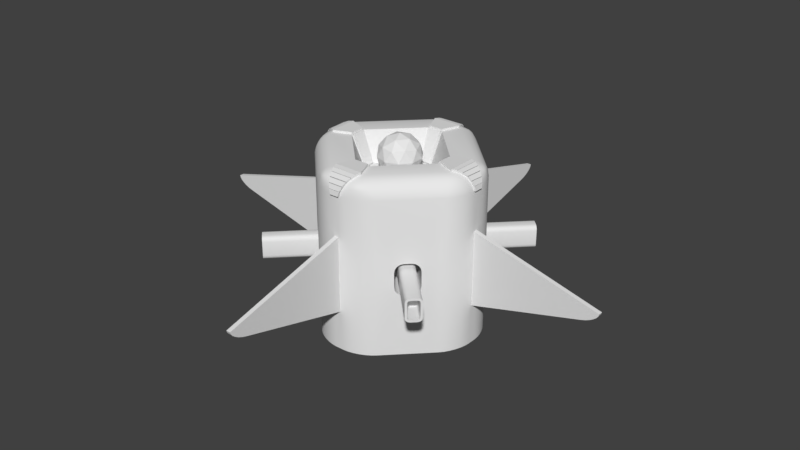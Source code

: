 # Source: LaserDroid.blend  (saved by Blender 2.78.0; exported with 4.5.12 LTS)
import bpy
from mathutils import Matrix  # noqa: F401  (used for matrix-valued properties, if any)

bpy.ops.wm.read_factory_settings(use_empty=True)
scene = bpy.context.scene
scene.name = 'Scene'

# ---- collections
col_collection_1 = bpy.data.collections.new('Collection 1'); scene.collection.children.link(col_collection_1)

# ---- materials (node trees are filled in below, after node groups)
mat_material = bpy.data.materials.new('Material')
mat_material.alpha_threshold = 0.0
mat_material.use_transparent_shadow = False
mat_material.roughness = 0.5
mat_material.line_color = (0.0, 0.0, 0.0, 1.0)

# ---- material node trees

# ---- world
world_world = bpy.data.worlds.new('World'); scene.world = world_world
world_world.color = (0.05088, 0.05088, 0.05088)
world_world.use_sun_shadow = False
world_world.sun_shadow_jitter_overblur = 0.0
world_world.cycles.sampling_method = 'MANUAL'

# ---- meshes
me_icosphere = bpy.data.meshes.new('Icosphere')
me_icosphere.from_pydata([(0.0, 0.0, -1.0), (0.7236, -0.5257, -0.4472), (-0.2764, -0.8506, -0.4472), (-0.8944, 0.0, -0.4472), (-0.2764, 0.8506, -0.4472), (0.7236, 0.5257, -0.4472), (0.2764, -0.8506, 0.4472), (-0.7236, -0.5257, 0.4472), (-0.7236, 0.5257, 0.4472), (0.2764, 0.8506, 0.4472), (0.8944, 0.0, 0.4472), (0.0, 0.0, 1.0), (-0.1625, -0.5, -0.8507), (0.4253, -0.309, -0.8507), (0.2629, -0.809, -0.5257), (0.8506, 0.0, -0.5257), (0.4253, 0.309, -0.8507), (-0.5257, 0.0, -0.8507), (-0.6882, -0.5, -0.5257), (-0.1625, 0.5, -0.8507), (-0.6882, 0.5, -0.5257), (0.2629, 0.809, -0.5257), (0.9511, -0.309, 0.0), (0.9511, 0.309, 0.0), (0.0, -1.0, 0.0), (0.5878, -0.809, 0.0), (-0.9511, -0.309, 0.0), (-0.5878, -0.809, 0.0), (-0.5878, 0.809, 0.0), (-0.9511, 0.309, 0.0), (0.5878, 0.809, 0.0), (0.0, 1.0, 0.0), (0.6882, -0.5, 0.5257), (-0.2629, -0.809, 0.5257), (-0.8506, 0.0, 0.5257), (-0.2629, 0.809, 0.5257), (0.6882, 0.5, 0.5257), (0.1625, -0.5, 0.8507), (0.5257, 0.0, 0.8507), (-0.4253, -0.309, 0.8507), (-0.4253, 0.309, 0.8507), (0.1625, 0.5, 0.8507)], [], [(0, 13, 12), (1, 13, 15), (0, 12, 17), (0, 17, 19), (0, 19, 16), (1, 15, 22), (2, 14, 24), (3, 18, 26), (4, 20, 28), (5, 21, 30), (1, 22, 25), (2, 24, 27), (3, 26, 29), (4, 28, 31), (5, 30, 23), (6, 32, 37), (7, 33, 39), (8, 34, 40), (9, 35, 41), (10, 36, 38), (38, 41, 11), (38, 36, 41), (36, 9, 41), (41, 40, 11), (41, 35, 40), (35, 8, 40), (40, 39, 11), (40, 34, 39), (34, 7, 39), (39, 37, 11), (39, 33, 37), (33, 6, 37), (37, 38, 11), (37, 32, 38), (32, 10, 38), (23, 36, 10), (23, 30, 36), (30, 9, 36), (31, 35, 9), (31, 28, 35), (28, 8, 35), (29, 34, 8), (29, 26, 34), (26, 7, 34), (27, 33, 7), (27, 24, 33), (24, 6, 33), (25, 32, 6), (25, 22, 32), (22, 10, 32), (30, 31, 9), (30, 21, 31), (21, 4, 31), (28, 29, 8), (28, 20, 29), (20, 3, 29), (26, 27, 7), (26, 18, 27), (18, 2, 27), (24, 25, 6), (24, 14, 25), (14, 1, 25), (22, 23, 10), (22, 15, 23), (15, 5, 23), (16, 21, 5), (16, 19, 21), (19, 4, 21), (19, 20, 4), (19, 17, 20), (17, 3, 20), (17, 18, 3), (17, 12, 18), (12, 2, 18), (15, 16, 5), (15, 13, 16), (13, 0, 16), (12, 14, 2), (12, 13, 14), (13, 1, 14)])
me_icosphere.use_remesh_preserve_volume = False
me_icosphere.use_remesh_preserve_attributes = False
me_icosphere.use_mirror_vertex_groups = False
me_icosphere.update()
me_cube = bpy.data.meshes.new('Cube')
me_cube.from_pydata([(0.025, 1.0, -0.5375), (0.1066, 0.9952, -1.0), (0.1689, 0.9811, -1.0), (0.2328, 0.9586, -1.0), (0.2939, 0.9293, -1.0), (0.348, 0.8952, -1.0), (1.0, 0.025, -0.5375), (0.8952, 0.348, -1.0), (0.9293, 0.2939, -1.0), (0.9586, 0.2328, -1.0), (0.9811, 0.1689, -1.0), (0.9952, 0.1066, -1.0), (1.0, -0.025, -0.5375), (0.9952, -0.1066, -1.0), (0.9811, -0.1689, -1.0), (0.9586, -0.2328, -1.0), (0.9293, -0.2939, -1.0), (0.8952, -0.348, -1.0), (0.025, -1.0, -0.5375), (0.348, -0.8952, -1.0), (0.2939, -0.9293, -1.0), (0.2328, -0.9586, -1.0), (0.1689, -0.9811, -1.0), (0.1066, -0.9952, -1.0), (-0.025, -1.0, -0.5375), (-0.1066, -0.9952, -1.0), (-0.1689, -0.9811, -1.0), (-0.2328, -0.9586, -1.0), (-0.2939, -0.9293, -1.0), (-0.348, -0.8952, -1.0), (-1.0, -0.025, -0.5375), (-0.8952, -0.348, -1.0), (-0.9293, -0.2939, -1.0), (-0.9586, -0.2328, -1.0), (-0.9811, -0.1689, -1.0), (-0.9952, -0.1066, -1.0), (-1.0, 0.025, -0.5375), (-0.9952, 0.1066, -1.0), (-0.9811, 0.1689, -1.0), (-0.9586, 0.2328, -1.0), (-0.9293, 0.2939, -1.0), (-0.8952, 0.348, -1.0), (-0.025, 1.0, -0.5375), (-0.348, 0.8952, -1.0), (-0.2939, 0.9293, -1.0), (-0.2328, 0.9586, -1.0), (-0.1689, 0.9811, -1.0), (-0.1066, 0.9952, -1.0), (0.6, 0.08431, 1.0), (1.0, 0.025, 0.3375), (0.8515, 0.1499, 0.9924), (0.8996, 0.1299, 0.9725), (0.9414, 0.1086, 0.9414), (0.8242, 0.2158, 0.9924), (0.8683, 0.1954, 0.9793), (0.9099, 0.1749, 0.964), (0.9444, 0.1551, 0.9391), (0.8441, 0.2639, 0.9725), (0.8828, 0.2392, 0.9631), (0.9174, 0.2158, 0.9519), (0.9443, 0.1963, 0.9327), (0.9404, 0.2253, 0.9228), (0.9947, 0.1065, 0.8), (0.9806, 0.1688, 0.8), (0.9586, 0.2328, 0.8), (0.9924, 0.06731, 0.8515), (0.9824, 0.1228, 0.852), (0.9722, 0.1779, 0.8528), (0.9556, 0.2315, 0.8529), (0.9725, 0.08722, 0.8996), (0.9669, 0.1383, 0.8997), (0.9609, 0.186, 0.8984), (0.9494, 0.229, 0.8965), (0.8654, 0.3738, 0.8515), (0.8654, 0.3456, 0.8996), (0.8586, 0.3086, 0.9414), (0.8948, 0.3477, 0.8), (0.8979, 0.3276, 0.8524), (0.8982, 0.3064, 0.9001), (0.8935, 0.2781, 0.939), (0.9289, 0.2937, 0.8), (0.9291, 0.2807, 0.8528), (0.9271, 0.2676, 0.8985), (0.9225, 0.2487, 0.9327), (0.025, 1.0, 0.3375), (0.08431, 0.6, 1.0), (0.06731, 0.9924, 0.8515), (0.08722, 0.9725, 0.8996), (0.1086, 0.9414, 0.9414), (0.1065, 0.9947, 0.8), (0.1229, 0.9827, 0.8524), (0.1382, 0.9679, 0.9001), (0.1548, 0.9446, 0.939), (0.1688, 0.9806, 0.8), (0.1781, 0.9716, 0.8528), (0.186, 0.9609, 0.8985), (0.1961, 0.9443, 0.9327), (0.2253, 0.9404, 0.9228), (0.2158, 0.8242, 0.9924), (0.2639, 0.8441, 0.9725), (0.3086, 0.8586, 0.9414), (0.1499, 0.8515, 0.9924), (0.1954, 0.8683, 0.9793), (0.2394, 0.8832, 0.964), (0.2778, 0.8936, 0.9391), (0.1299, 0.8996, 0.9725), (0.1747, 0.9095, 0.9631), (0.2158, 0.9174, 0.9519), (0.2486, 0.9226, 0.9327), (0.3477, 0.8948, 0.8), (0.2937, 0.9289, 0.8), (0.2328, 0.9586, 0.8), (0.3738, 0.8654, 0.8515), (0.3275, 0.8976, 0.852), (0.2813, 0.9293, 0.8528), (0.2317, 0.9555, 0.8529), (0.3456, 0.8654, 0.8996), (0.3056, 0.8976, 0.8997), (0.2676, 0.9271, 0.8984), (0.229, 0.9494, 0.8965), (0.08431, -0.6, 1.0), (0.025, -1.0, 0.3375), (0.1499, -0.8515, 0.9924), (0.1299, -0.8996, 0.9725), (0.1086, -0.9414, 0.9414), (0.2158, -0.8242, 0.9924), (0.1954, -0.8683, 0.9793), (0.1749, -0.9099, 0.964), (0.1551, -0.9444, 0.9391), (0.2639, -0.8441, 0.9725), (0.2392, -0.8828, 0.9631), (0.2158, -0.9174, 0.9519), (0.1963, -0.9443, 0.9327), (0.2253, -0.9404, 0.9228), (0.1065, -0.9947, 0.8), (0.1688, -0.9806, 0.8), (0.2328, -0.9586, 0.8), (0.06731, -0.9924, 0.8515), (0.1228, -0.9824, 0.852), (0.1779, -0.9722, 0.8528), (0.2315, -0.9556, 0.8529), (0.08722, -0.9725, 0.8996), (0.1383, -0.9669, 0.8997), (0.186, -0.9609, 0.8984), (0.229, -0.9494, 0.8965), (0.3738, -0.8654, 0.8515), (0.3456, -0.8654, 0.8996), (0.3086, -0.8586, 0.9414), (0.3477, -0.8948, 0.8), (0.3276, -0.8979, 0.8524), (0.3064, -0.8982, 0.9001), (0.2781, -0.8935, 0.939), (0.2937, -0.9289, 0.8), (0.2807, -0.9291, 0.8528), (0.2676, -0.9271, 0.8985), (0.2487, -0.9225, 0.9327), (1.0, -0.025, 0.3375), (0.6, -0.08431, 1.0), (0.9866, -0.05126, 0.8517), (0.9625, -0.06126, 0.9), (0.9293, -0.07929, 0.9414), (1.002, -0.1093, 0.8), (0.9872, -0.113, 0.8538), (0.963, -0.1223, 0.9003), (0.9335, -0.1372, 0.9366), (0.9918, -0.1734, 0.8), (0.9769, -0.1761, 0.8528), (0.9554, -0.179, 0.8953), (0.9317, -0.1869, 0.9259), (0.9278, -0.2201, 0.9155), (0.8086, -0.2225, 0.9932), (0.8186, -0.2749, 0.9732), (0.8293, -0.3207, 0.9414), (0.8452, -0.1341, 0.9932), (0.8556, -0.1906, 0.9851), (0.8647, -0.2418, 0.9649), (0.8732, -0.2826, 0.9367), (0.8893, -0.1041, 0.9732), (0.8986, -0.1604, 0.9647), (0.9029, -0.2098, 0.9478), (0.907, -0.2463, 0.9259), (0.9017, -0.3507, 0.8), (0.94, -0.2983, 0.8), (0.9707, -0.2379, 0.8), (0.85, -0.3811, 0.8517), (0.8945, -0.3376, 0.8534), (0.9314, -0.2861, 0.8525), (0.9584, -0.2329, 0.8514), (0.84, -0.3569, 0.9), (0.8838, -0.3138, 0.9004), (0.9183, -0.2686, 0.8953), (0.9419, -0.2259, 0.8911), (-0.6, -0.08431, 1.0), (-1.0, -0.025, 0.3375), (-0.8452, -0.1341, 0.9932), (-0.8893, -0.1041, 0.9732), (-0.9293, -0.07929, 0.9414), (-0.8086, -0.2225, 0.9932), (-0.8559, -0.1899, 0.9851), (-0.8985, -0.1601, 0.9649), (-0.9334, -0.1372, 0.9367), (-0.8186, -0.2749, 0.9732), (-0.8649, -0.2416, 0.9647), (-0.903, -0.2098, 0.9478), (-0.9317, -0.1869, 0.9259), (-0.9278, -0.2201, 0.9155), (-1.002, -0.1093, 0.8), (-0.9918, -0.1734, 0.8), (-0.9707, -0.2379, 0.8), (-0.9866, -0.05126, 0.8517), (-0.9873, -0.1135, 0.8534), (-0.977, -0.1759, 0.8525), (-0.9585, -0.2327, 0.8514), (-0.9625, -0.06126, 0.9), (-0.9629, -0.1227, 0.9004), (-0.9554, -0.1791, 0.8953), (-0.9419, -0.2259, 0.8911), (-0.85, -0.3811, 0.8517), (-0.84, -0.3569, 0.9), (-0.8293, -0.3207, 0.9414), (-0.9017, -0.3507, 0.8), (-0.8941, -0.3378, 0.8538), (-0.8836, -0.3141, 0.9003), (-0.8732, -0.2828, 0.9366), (-0.94, -0.2983, 0.8), (-0.9314, -0.2859, 0.8528), (-0.9183, -0.2687, 0.8953), (-0.907, -0.2463, 0.9259), (-0.025, -1.0, 0.3375), (-0.08431, -0.6, 1.0), (-0.06731, -0.9924, 0.8515), (-0.08722, -0.9725, 0.8996), (-0.1086, -0.9414, 0.9414), (-0.1065, -0.9947, 0.8), (-0.1229, -0.9827, 0.8524), (-0.1382, -0.9679, 0.9001), (-0.1548, -0.9446, 0.939), (-0.1688, -0.9806, 0.8), (-0.1781, -0.9716, 0.8528), (-0.186, -0.9609, 0.8985), (-0.1961, -0.9443, 0.9327), (-0.2253, -0.9404, 0.9228), (-0.2158, -0.8242, 0.9924), (-0.2639, -0.8441, 0.9725), (-0.3086, -0.8586, 0.9414), (-0.1499, -0.8515, 0.9924), (-0.1954, -0.8683, 0.9793), (-0.2394, -0.8832, 0.964), (-0.2778, -0.8936, 0.9391), (-0.1299, -0.8996, 0.9725), (-0.1747, -0.9095, 0.9631), (-0.2158, -0.9174, 0.9519), (-0.2486, -0.9226, 0.9327), (-0.3477, -0.8948, 0.8), (-0.2937, -0.9289, 0.8), (-0.2328, -0.9586, 0.8), (-0.3738, -0.8654, 0.8515), (-0.3275, -0.8976, 0.852), (-0.2813, -0.9293, 0.8528), (-0.2317, -0.9555, 0.8529), (-0.3456, -0.8654, 0.8996), (-0.3056, -0.8976, 0.8997), (-0.2676, -0.9271, 0.8984), (-0.229, -0.9494, 0.8965), (-0.08431, 0.6, 1.0), (-0.025, 1.0, 0.3375), (-0.1499, 0.8515, 0.9924), (-0.1299, 0.8996, 0.9725), (-0.1086, 0.9414, 0.9414), (-0.2158, 0.8242, 0.9924), (-0.1954, 0.8683, 0.9793), (-0.1749, 0.9099, 0.964), (-0.1551, 0.9444, 0.9391), (-0.2639, 0.8441, 0.9725), (-0.2392, 0.8828, 0.9631), (-0.2158, 0.9174, 0.9519), (-0.1963, 0.9443, 0.9327), (-0.2253, 0.9404, 0.9228), (-0.1065, 0.9947, 0.8), (-0.1688, 0.9806, 0.8), (-0.2328, 0.9586, 0.8), (-0.06731, 0.9924, 0.8515), (-0.1228, 0.9824, 0.852), (-0.1779, 0.9722, 0.8528), (-0.2315, 0.9556, 0.8529), (-0.08722, 0.9725, 0.8996), (-0.1383, 0.9669, 0.8997), (-0.186, 0.9609, 0.8984), (-0.229, 0.9494, 0.8965), (-0.3738, 0.8654, 0.8515), (-0.3456, 0.8654, 0.8996), (-0.3086, 0.8586, 0.9414), (-0.3477, 0.8948, 0.8), (-0.3276, 0.8979, 0.8524), (-0.3064, 0.8982, 0.9001), (-0.2781, 0.8935, 0.939), (-0.2937, 0.9289, 0.8), (-0.2807, 0.9291, 0.8528), (-0.2676, 0.9271, 0.8985), (-0.2487, 0.9225, 0.9327), (-1.0, 0.025, 0.3375), (-0.6, 0.08431, 1.0), (-0.9924, 0.06731, 0.8515), (-0.9725, 0.08722, 0.8996), (-0.9414, 0.1086, 0.9414), (-0.9947, 0.1065, 0.8), (-0.9827, 0.1229, 0.8524), (-0.9679, 0.1382, 0.9001), (-0.9446, 0.1548, 0.939), (-0.9806, 0.1688, 0.8), (-0.9716, 0.1781, 0.8528), (-0.9609, 0.186, 0.8985), (-0.9443, 0.1961, 0.9327), (-0.9404, 0.2253, 0.9228), (-0.8242, 0.2158, 0.9924), (-0.8441, 0.2639, 0.9725), (-0.8586, 0.3086, 0.9414), (-0.8515, 0.1499, 0.9924), (-0.8683, 0.1954, 0.9793), (-0.8832, 0.2394, 0.964), (-0.8936, 0.2778, 0.9391), (-0.8996, 0.1299, 0.9725), (-0.9095, 0.1747, 0.9631), (-0.9174, 0.2158, 0.9519), (-0.9226, 0.2486, 0.9327), (-0.8948, 0.3477, 0.8), (-0.9289, 0.2937, 0.8), (-0.9586, 0.2328, 0.8), (-0.8654, 0.3738, 0.8515), (-0.8976, 0.3275, 0.852), (-0.9293, 0.2813, 0.8528), (-0.9555, 0.2317, 0.8529), (-0.8654, 0.3456, 0.8996), (-0.8976, 0.3056, 0.8997), (-0.9271, 0.2676, 0.8984), (-0.9494, 0.229, 0.8965), (0.05, 1.0, -1.0), (0.05, 1.0, 0.8), (1.0, 0.05, 0.8), (1.0, 0.05, -1.0), (1.0, -0.05, -1.0), (1.0, -0.05, 0.8), (0.05, -1.0, 0.8), (0.05, -1.0, -1.0), (-0.05, -1.0, -1.0), (-0.05, -1.0, 0.8), (-1.0, -0.05, 0.8), (-1.0, -0.05, -1.0), (-1.0, 0.05, -1.0), (-1.0, 0.05, 0.8), (-0.05, 1.0, 0.8), (-0.05, 1.0, -1.0), (2.5, 0.025, -0.05625), (2.5, -0.025, -0.05625), (0.025, 2.5, -0.05625), (-0.025, 2.5, -0.05625), (0.025, -2.5, -0.05625), (-0.025, -2.5, -0.05625), (-2.5, -0.025, -0.05625), (-2.5, 0.025, -0.05625), (2.5, 0.025, -0.05625), (2.307, 0.025, -0.1945), (2.493, 0.025, -0.08063), (2.474, 0.025, -0.1068), (2.443, 0.025, -0.133), (2.403, 0.025, -0.1574), (2.357, 0.025, -0.1784), (2.307, -0.025, -0.1945), (2.5, -0.025, -0.05625), (2.357, -0.025, -0.1784), (2.403, -0.025, -0.1574), (2.443, -0.025, -0.133), (2.474, -0.025, -0.1068), (2.493, -0.025, -0.08063), (0.025, 2.307, -0.1945), (0.025, 2.5, -0.05625), (0.025, 2.357, -0.1784), (0.025, 2.403, -0.1574), (0.025, 2.443, -0.133), (0.025, 2.474, -0.1068), (0.025, 2.493, -0.08063), (-0.025, 2.5, -0.05625), (-0.025, 2.307, -0.1945), (-0.025, 2.493, -0.08063), (-0.025, 2.474, -0.1068), (-0.025, 2.443, -0.133), (-0.025, 2.403, -0.1574), (-0.025, 2.357, -0.1784), (-2.5, -0.025, -0.05625), (-2.307, -0.025, -0.1945), (-2.493, -0.025, -0.08063), (-2.474, -0.025, -0.1068), (-2.443, -0.025, -0.133), (-2.403, -0.025, -0.1574), (-2.357, -0.025, -0.1784), (-2.307, 0.025, -0.1945), (-2.5, 0.025, -0.05625), (-2.357, 0.025, -0.1784), (-2.403, 0.025, -0.1574), (-2.443, 0.025, -0.133), (-2.474, 0.025, -0.1068), (-2.493, 0.025, -0.08063), (0.025, -2.5, -0.05625), (0.025, -2.307, -0.1945), (0.025, -2.493, -0.08063), (0.025, -2.474, -0.1068), (0.025, -2.443, -0.133), (0.025, -2.403, -0.1574), (0.025, -2.357, -0.1784), (-0.025, -2.307, -0.1945), (-0.025, -2.5, -0.05625), (-0.025, -2.357, -0.1784), (-0.025, -2.403, -0.1574), (-0.025, -2.443, -0.133), (-0.025, -2.474, -0.1068), (-0.025, -2.493, -0.08063), (0.3914, 0.8586, 0.8), (0.3914, 0.8586, -1.0), (0.8586, 0.3914, 0.8), (0.8586, 0.3914, -1.0), (0.8586, -0.3914, 0.8), (0.8586, -0.3914, -1.0), (0.3914, -0.8586, 0.8), (0.3914, -0.8586, -1.0), (-0.3914, -0.8586, 0.8), (-0.3914, -0.8586, -1.0), (-0.8586, -0.3914, 0.8), (-0.8586, -0.3914, -1.0), (-0.8586, 0.3914, 0.8), (-0.8586, 0.3914, -1.0), (-0.3914, 0.8586, 0.8), (-0.3914, 0.8586, -1.0), (0.4975, 0.7525, 0.125), (0.4975, 0.7525, -0.325), (0.7525, 0.4975, 0.125), (0.7525, 0.4975, -0.325), (0.7525, -0.4975, 0.125), (0.7525, -0.4975, -0.325), (0.4975, -0.7525, 0.125), (0.4975, -0.7525, -0.325), (-0.4975, -0.7525, 0.125), (-0.4975, -0.7525, -0.325), (-0.7525, -0.4975, 0.125), (-0.7525, -0.4975, -0.325), (-0.7525, 0.4975, 0.125), (-0.7525, 0.4975, -0.325), (-0.4975, 0.7525, 0.125), (-0.4975, 0.7525, -0.325), (0.5258, 0.7242, -0.185), (0.5965, 0.6535, -0.285), (0.4975, 0.7525, -0.325), (0.5312, 0.7188, -0.2233), (0.5465, 0.7035, -0.2557), (0.5694, 0.6806, -0.2774), (0.6535, 0.5965, -0.285), (0.7242, 0.5258, -0.185), (0.7525, 0.4975, -0.325), (0.6806, 0.5694, -0.2774), (0.7035, 0.5465, -0.2557), (0.7188, 0.5312, -0.2233), (0.7242, -0.5258, -0.185), (0.6535, -0.5965, -0.285), (0.7525, -0.4975, -0.325), (0.7188, -0.5312, -0.2233), (0.7035, -0.5465, -0.2557), (0.6806, -0.5694, -0.2774), (0.5965, -0.6535, -0.285), (0.5258, -0.7242, -0.185), (0.4975, -0.7525, -0.325), (0.5694, -0.6806, -0.2774), (0.5465, -0.7035, -0.2557), (0.5312, -0.7188, -0.2233), (-0.5258, -0.7242, -0.185), (-0.5965, -0.6535, -0.285), (-0.4975, -0.7525, -0.325), (-0.5312, -0.7188, -0.2233), (-0.5465, -0.7035, -0.2557), (-0.5694, -0.6806, -0.2774), (-0.6535, -0.5965, -0.285), (-0.7242, -0.5258, -0.185), (-0.7525, -0.4975, -0.325), (-0.6806, -0.5694, -0.2774), (-0.7035, -0.5465, -0.2557), (-0.7188, -0.5312, -0.2233), (-0.7242, 0.5258, -0.185), (-0.6535, 0.5965, -0.285), (-0.7525, 0.4975, -0.325), (-0.7188, 0.5312, -0.2233), (-0.7035, 0.5465, -0.2557), (-0.6806, 0.5694, -0.2774), (-0.5965, 0.6535, -0.285), (-0.5258, 0.7242, -0.185), (-0.4975, 0.7525, -0.325), (-0.5694, 0.6806, -0.2774), (-0.5465, 0.7035, -0.2557), (-0.5312, 0.7188, -0.2233), (0.7242, 0.5258, -0.015), (0.6535, 0.5965, 0.085), (0.7525, 0.4975, 0.125), (0.7188, 0.5312, 0.02327), (0.7035, 0.5465, 0.05571), (0.6806, 0.5694, 0.07739), (0.5965, 0.6535, 0.085), (0.5258, 0.7242, -0.015), (0.4975, 0.7525, 0.125), (0.5694, 0.6806, 0.07739), (0.5465, 0.7035, 0.05571), (0.5312, 0.7188, 0.02327), (0.5258, -0.7242, -0.015), (0.5965, -0.6535, 0.085), (0.4975, -0.7525, 0.125), (0.5312, -0.7188, 0.02327), (0.5465, -0.7035, 0.05571), (0.5694, -0.6806, 0.07739), (0.6535, -0.5965, 0.085), (0.7242, -0.5258, -0.015), (0.7525, -0.4975, 0.125), (0.6806, -0.5694, 0.07739), (0.7035, -0.5465, 0.05571), (0.7188, -0.5312, 0.02327), (-0.7242, -0.5258, -0.015), (-0.6535, -0.5965, 0.085), (-0.7525, -0.4975, 0.125), (-0.7188, -0.5312, 0.02327), (-0.7035, -0.5465, 0.05571), (-0.6806, -0.5694, 0.07739), (-0.5965, -0.6535, 0.085), (-0.5258, -0.7242, -0.015), (-0.4975, -0.7525, 0.125), (-0.5694, -0.6806, 0.07739), (-0.5465, -0.7035, 0.05571), (-0.5312, -0.7188, 0.02327), (-0.5258, 0.7242, -0.015), (-0.5965, 0.6535, 0.085), (-0.4975, 0.7525, 0.125), (-0.5312, 0.7188, 0.02327), (-0.5465, 0.7035, 0.05571), (-0.5694, 0.6806, 0.07739), (-0.6535, 0.5965, 0.085), (-0.7242, 0.5258, -0.015), (-0.7525, 0.4975, 0.125), (-0.6806, 0.5694, 0.07739), (-0.7035, 0.5465, 0.05571), (-0.7188, 0.5312, 0.02327), (-0.3171, -0.3672, -0.235), (-0.2783, -0.406, -0.1801), (-0.3004, -0.3839, -0.2303), (-0.2891, -0.3952, -0.2197), (-0.2816, -0.4027, -0.2038), (-0.2783, -0.406, -0.01992), (-0.3171, -0.3672, 0.035), (-0.2816, -0.4027, 0.003759), (-0.2891, -0.3952, 0.01966), (-0.3004, -0.3839, 0.03029), (-0.3672, -0.3171, 0.035), (-0.406, -0.2783, -0.01992), (-0.3839, -0.3004, 0.03029), (-0.3952, -0.2891, 0.01966), (-0.4027, -0.2816, 0.00376), (-0.406, -0.2783, -0.1801), (-0.3672, -0.3171, -0.235), (-0.4027, -0.2816, -0.2038), (-0.3952, -0.2891, -0.2197), (-0.3839, -0.3004, -0.2303), (-0.3672, 0.3171, -0.235), (-0.406, 0.2783, -0.1801), (-0.3839, 0.3004, -0.2303), (-0.3952, 0.2891, -0.2197), (-0.4027, 0.2816, -0.2038), (-0.406, 0.2783, -0.01992), (-0.3672, 0.3171, 0.035), (-0.4027, 0.2816, 0.003759), (-0.3952, 0.2891, 0.01966), (-0.3839, 0.3004, 0.03029), (-0.3171, 0.3672, 0.035), (-0.2783, 0.406, -0.01992), (-0.3004, 0.3839, 0.03029), (-0.2891, 0.3952, 0.01966), (-0.2816, 0.4027, 0.003759), (-0.2783, 0.406, -0.1801), (-0.3171, 0.3672, -0.235), (-0.2816, 0.4027, -0.2038), (-0.2891, 0.3952, -0.2197), (-0.3004, 0.3839, -0.2303), (0.3672, -0.3171, -0.235), (0.406, -0.2783, -0.1801), (0.3839, -0.3004, -0.2303), (0.3952, -0.2891, -0.2197), (0.4027, -0.2816, -0.2038), (0.406, -0.2783, -0.01992), (0.3672, -0.3171, 0.035), (0.4027, -0.2816, 0.003759), (0.3952, -0.2891, 0.01966), (0.3839, -0.3004, 0.03029), (0.3171, -0.3672, 0.035), (0.2783, -0.406, -0.01992), (0.3004, -0.3839, 0.03029), (0.2891, -0.3952, 0.01966), (0.2816, -0.4027, 0.003759), (0.2783, -0.406, -0.1801), (0.3171, -0.3672, -0.235), (0.2816, -0.4027, -0.2038), (0.2891, -0.3952, -0.2197), (0.3004, -0.3839, -0.2303), (0.3171, 0.3672, -0.235), (0.2783, 0.406, -0.1801), (0.3004, 0.3839, -0.2303), (0.2891, 0.3952, -0.2197), (0.2816, 0.4027, -0.2038), (0.2783, 0.406, -0.01992), (0.3171, 0.3672, 0.035), (0.2816, 0.4027, 0.003759), (0.2891, 0.3952, 0.01966), (0.3004, 0.3839, 0.03029), (0.3672, 0.3171, 0.035), (0.406, 0.2783, -0.01992), (0.3839, 0.3004, 0.03029), (0.3952, 0.2891, 0.01966), (0.4027, 0.2816, 0.003759), (0.406, 0.2783, -0.1801), (0.3672, 0.3171, -0.235), (0.4027, 0.2816, -0.2038), (0.3952, 0.2891, -0.2197), (0.3839, 0.3004, -0.2303), (-0.3136, -0.3707, 0.085), (-0.2866, -0.3977, 0.07739), (-0.2636, -0.4207, 0.05571), (-0.2483, -0.436, 0.02327), (-0.2429, -0.4414, -0.015), (-0.2866, -0.3977, -0.2774), (-0.3136, -0.3707, -0.285), (-0.2636, -0.4207, -0.2557), (-0.2483, -0.436, -0.2233), (-0.2429, -0.4414, -0.185), (-0.4414, -0.2429, -0.015), (-0.436, -0.2483, 0.02327), (-0.4207, -0.2636, 0.05571), (-0.3977, -0.2866, 0.07739), (-0.3707, -0.3136, 0.085), (-0.3707, -0.3136, -0.285), (-0.3977, -0.2866, -0.2774), (-0.4207, -0.2636, -0.2557), (-0.436, -0.2483, -0.2233), (-0.4414, -0.2429, -0.185), (-0.3707, 0.3136, 0.085), (-0.3977, 0.2866, 0.07739), (-0.4207, 0.2636, 0.05571), (-0.436, 0.2483, 0.02327), (-0.4414, 0.2429, -0.015), (-0.3977, 0.2866, -0.2774), (-0.3707, 0.3136, -0.285), (-0.4207, 0.2636, -0.2557), (-0.436, 0.2483, -0.2233), (-0.4414, 0.2429, -0.185), (-0.2429, 0.4414, -0.015), (-0.2483, 0.436, 0.02327), (-0.2636, 0.4207, 0.05571), (-0.2866, 0.3977, 0.07739), (-0.3136, 0.3707, 0.085), (-0.3136, 0.3707, -0.285), (-0.2866, 0.3977, -0.2774), (-0.2636, 0.4207, -0.2557), (-0.2483, 0.436, -0.2233), (-0.2429, 0.4414, -0.185), (0.3707, -0.3136, 0.085), (0.3977, -0.2866, 0.07739), (0.4207, -0.2636, 0.05571), (0.436, -0.2483, 0.02327), (0.4414, -0.2429, -0.015), (0.3977, -0.2866, -0.2774), (0.3707, -0.3136, -0.285), (0.4207, -0.2636, -0.2557), (0.436, -0.2483, -0.2233), (0.4414, -0.2429, -0.185), (0.2429, -0.4414, -0.015), (0.2483, -0.436, 0.02327), (0.2636, -0.4207, 0.05571), (0.2866, -0.3977, 0.07739), (0.3136, -0.3707, 0.085), (0.3136, -0.3707, -0.285), (0.2866, -0.3977, -0.2774), (0.2636, -0.4207, -0.2557), (0.2483, -0.436, -0.2233), (0.2429, -0.4414, -0.185), (0.3136, 0.3707, 0.085), (0.2866, 0.3977, 0.07739), (0.2636, 0.4207, 0.05571), (0.2483, 0.436, 0.02327), (0.2429, 0.4414, -0.015), (0.2866, 0.3977, -0.2774), (0.3136, 0.3707, -0.285), (0.2636, 0.4207, -0.2557), (0.2483, 0.436, -0.2233), (0.2429, 0.4414, -0.185), (0.4414, 0.2429, -0.015), (0.436, 0.2483, 0.02327), (0.4207, 0.2636, 0.05571), (0.3977, 0.2866, 0.07739), (0.3707, 0.3136, 0.085), (0.3707, 0.3136, -0.285), (0.3977, 0.2866, -0.2774), (0.4207, 0.2636, -0.2557), (0.436, 0.2483, -0.2233), (0.4414, 0.2429, -0.185), (-1.073, 1.026, -0.21), (-1.084, 1.014, -0.2067), (-1.09, 1.009, -0.2016), (-1.093, 1.005, -0.194), (-1.095, 1.003, -0.1776), (-1.095, 1.003, -0.02239), (-1.093, 1.005, -0.005995), (-1.09, 1.009, 0.001639), (-1.084, 1.014, 0.00674), (-1.073, 1.026, 0.01), (-1.026, 1.073, 0.01), (-1.014, 1.084, 0.00674), (-1.009, 1.09, 0.001639), (-1.005, 1.093, -0.005995), (-1.003, 1.095, -0.02239), (-1.003, 1.095, -0.1776), (-1.005, 1.093, -0.194), (-1.009, 1.09, -0.2016), (-1.014, 1.084, -0.2067), (-1.026, 1.073, -0.21), (1.073, -1.026, -0.21), (1.084, -1.014, -0.2067), (1.09, -1.009, -0.2016), (1.093, -1.005, -0.194), (1.095, -1.003, -0.1776), (1.095, -1.003, -0.02239), (1.093, -1.005, -0.005995), (1.09, -1.009, 0.001639), (1.084, -1.014, 0.00674), (1.073, -1.026, 0.01), (1.026, -1.073, 0.01), (1.014, -1.084, 0.00674), (1.009, -1.09, 0.001639), (1.005, -1.093, -0.005995), (1.003, -1.095, -0.02239), (1.003, -1.095, -0.1776), (1.005, -1.093, -0.194), (1.009, -1.09, -0.2016), (1.014, -1.084, -0.2067), (1.026, -1.073, -0.21), (-1.026, -1.073, -0.21), (-1.014, -1.084, -0.2067), (-1.009, -1.09, -0.2016), (-1.005, -1.093, -0.194), (-1.003, -1.095, -0.1776), (-1.003, -1.095, -0.02239), (-1.005, -1.093, -0.005995), (-1.009, -1.09, 0.001638), (-1.014, -1.084, 0.006739), (-1.026, -1.073, 0.01), (-1.073, -1.026, 0.01), (-1.084, -1.014, 0.006739), (-1.09, -1.009, 0.001638), (-1.093, -1.005, -0.005995), (-1.095, -1.003, -0.02239), (-1.095, -1.003, -0.1776), (-1.093, -1.005, -0.194), (-1.09, -1.009, -0.2016), (-1.084, -1.014, -0.2067), (-1.073, -1.026, -0.21), (1.026, 1.073, -0.21), (1.014, 1.084, -0.2067), (1.009, 1.09, -0.2016), (1.005, 1.093, -0.194), (1.003, 1.095, -0.1776), (1.003, 1.095, -0.02239), (1.005, 1.093, -0.005995), (1.009, 1.09, 0.001639), (1.014, 1.084, 0.00674), (1.026, 1.073, 0.01), (1.073, 1.026, 0.01), (1.084, 1.014, 0.00674), (1.09, 1.009, 0.001639), (1.093, 1.005, -0.005995), (1.095, 1.003, -0.02239), (1.095, 1.003, -0.1776), (1.093, 1.005, -0.194), (1.09, 1.009, -0.2016), (1.084, 1.014, -0.2067), (1.073, 1.026, -0.21), (-1.091, 1.007, -0.2303), (-1.074, 1.024, -0.235), (-1.102, 0.9962, -0.2197), (-1.11, 0.9887, -0.2038), (-1.113, 0.9854, -0.1801), (-1.113, 0.9854, -0.01992), (-1.11, 0.9887, 0.00376), (-1.102, 0.9962, 0.01966), (-1.091, 1.007, 0.03029), (-1.074, 1.024, 0.035), (-1.024, 1.074, 0.035), (-1.007, 1.091, 0.03029), (-0.9962, 1.102, 0.01966), (-0.9887, 1.11, 0.003759), (-0.9854, 1.113, -0.01992), (-0.9854, 1.113, -0.1801), (-0.9887, 1.11, -0.2038), (-0.9962, 1.102, -0.2197), (-1.007, 1.091, -0.2303), (-1.024, 1.074, -0.235), (1.091, -1.007, -0.2303), (1.074, -1.024, -0.235), (1.102, -0.9962, -0.2197), (1.11, -0.9887, -0.2038), (1.113, -0.9854, -0.1801), (1.113, -0.9854, -0.01992), (1.11, -0.9887, 0.003759), (1.102, -0.9962, 0.01966), (1.091, -1.007, 0.03029), (1.074, -1.024, 0.035), (1.024, -1.074, 0.035), (1.007, -1.091, 0.03029), (0.9962, -1.102, 0.01966), (0.9887, -1.11, 0.003759), (0.9854, -1.113, -0.01992), (0.9854, -1.113, -0.1801), (0.9887, -1.11, -0.2038), (0.9962, -1.102, -0.2197), (1.007, -1.091, -0.2303), (1.024, -1.074, -0.235), (-1.007, -1.091, -0.2303), (-1.024, -1.074, -0.235), (-0.9962, -1.102, -0.2197), (-0.9887, -1.11, -0.2038), (-0.9854, -1.113, -0.1801), (-0.9854, -1.113, -0.01992), (-0.9887, -1.11, 0.003759), (-0.9962, -1.102, 0.01966), (-1.007, -1.091, 0.03029), (-1.024, -1.074, 0.035), (-1.074, -1.024, 0.035), (-1.091, -1.007, 0.03029), (-1.102, -0.9962, 0.01966), (-1.11, -0.9887, 0.003759), (-1.113, -0.9854, -0.01992), (-1.113, -0.9854, -0.1801), (-1.11, -0.9887, -0.2038), (-1.102, -0.9962, -0.2197), (-1.091, -1.007, -0.2303), (-1.074, -1.024, -0.235), (1.007, 1.091, -0.2303), (1.024, 1.074, -0.235), (0.9962, 1.102, -0.2197), (0.9887, 1.11, -0.2038), (0.9854, 1.113, -0.1801), (0.9854, 1.113, -0.01992), (0.9887, 1.11, 0.003759), (0.9962, 1.102, 0.01966), (1.007, 1.091, 0.03029), (1.024, 1.074, 0.035), (1.074, 1.024, 0.035), (1.091, 1.007, 0.03029), (1.102, 0.9962, 0.01966), (1.11, 0.9887, 0.00376), (1.113, 0.9854, -0.01992), (1.113, 0.9854, -0.1801), (1.11, 0.9887, -0.2038), (1.102, 0.9962, -0.2197), (1.091, 1.007, -0.2303), (1.074, 1.024, -0.235), (-0.8958, 0.8492, -0.21), (-0.9074, 0.8376, -0.2067), (-0.9128, 0.8322, -0.2016), (-0.9164, 0.8286, -0.194), (-0.9187, 0.8263, -0.1776), (-0.9187, 0.8263, -0.02239), (-0.9164, 0.8286, -0.005995), (-0.9128, 0.8322, 0.001639), (-0.9074, 0.8376, 0.00674), (-0.8958, 0.8492, 0.01), (-0.8492, 0.8958, 0.01), (-0.8376, 0.9074, 0.00674), (-0.8322, 0.9128, 0.001639), (-0.8286, 0.9164, -0.005995), (-0.8263, 0.9187, -0.02239), (-0.8263, 0.9187, -0.1776), (-0.8286, 0.9164, -0.194), (-0.8322, 0.9128, -0.2016), (-0.8376, 0.9074, -0.2067), (-0.8492, 0.8958, -0.21), (0.8958, -0.8492, -0.21), (0.9074, -0.8376, -0.2067), (0.9128, -0.8322, -0.2016), (0.9164, -0.8286, -0.194), (0.9187, -0.8263, -0.1776), (0.9187, -0.8263, -0.02239), (0.9164, -0.8286, -0.005995), (0.9128, -0.8322, 0.001639), (0.9074, -0.8376, 0.00674), (0.8958, -0.8492, 0.01), (0.8492, -0.8958, 0.01), (0.8376, -0.9074, 0.00674), (0.8322, -0.9128, 0.001639), (0.8286, -0.9164, -0.005995), (0.8263, -0.9187, -0.02239), (0.8263, -0.9187, -0.1776), (0.8286, -0.9164, -0.194), (0.8322, -0.9128, -0.2016), (0.8376, -0.9074, -0.2067), (0.8492, -0.8958, -0.21), (-0.8492, -0.8958, -0.21), (-0.8376, -0.9074, -0.2067), (-0.8322, -0.9128, -0.2016), (-0.8286, -0.9164, -0.194), (-0.8263, -0.9187, -0.1776), (-0.8263, -0.9187, -0.02239), (-0.8286, -0.9164, -0.005995), (-0.8322, -0.9128, 0.001639), (-0.8376, -0.9074, 0.006739), (-0.8492, -0.8958, 0.01), (-0.8958, -0.8492, 0.01), (-0.9074, -0.8376, 0.006739), (-0.9128, -0.8322, 0.001639), (-0.9164, -0.8286, -0.005995), (-0.9187, -0.8263, -0.02239), (-0.9187, -0.8263, -0.1776), (-0.9164, -0.8286, -0.194), (-0.9128, -0.8322, -0.2016), (-0.9074, -0.8376, -0.2067), (-0.8958, -0.8492, -0.21), (0.8492, 0.8958, -0.21), (0.8376, 0.9074, -0.2067), (0.8322, 0.9128, -0.2016), (0.8286, 0.9164, -0.194), (0.8263, 0.9187, -0.1776), (0.8263, 0.9187, -0.02239), (0.8286, 0.9164, -0.005995), (0.8322, 0.9128, 0.001639), (0.8376, 0.9074, 0.00674), (0.8492, 0.8958, 0.01), (0.8958, 0.8492, 0.01), (0.9074, 0.8376, 0.00674), (0.9128, 0.8322, 0.001639), (0.9164, 0.8286, -0.005995), (0.9187, 0.8263, -0.02239), (0.9187, 0.8263, -0.1776), (0.9164, 0.8286, -0.194), (0.9128, 0.8322, -0.2016), (0.9074, 0.8376, -0.2067), (0.8958, 0.8492, -0.21), (0.1672, 0.8, 1.0), (0.8, 0.1672, 1.0), (0.8, -0.1672, 1.0), (0.1672, -0.8, 1.0), (-0.1672, -0.8, 1.0), (-0.8, -0.1672, 1.0), (-0.8, 0.1672, 1.0), (-0.1672, 0.8, 1.0), (0.06324, 0.45, 0.659), (0.45, 0.06324, 0.659), (0.45, -0.06324, 0.659), (0.06324, -0.45, 0.659), (-0.06324, -0.45, 0.659), (-0.45, -0.06324, 0.659), (-0.45, 0.06324, 0.659), (-0.06324, 0.45, 0.659), (-0.1672, 0.8037, 1.025), (0.1672, 0.8037, 1.025), (0.1499, 0.8551, 1.017), (-0.1499, 0.8551, 1.017), (-0.1499, 0.861, 1.015), (0.1499, 0.861, 1.015), (0.1299, 0.9091, 0.9956), (-0.1299, 0.9091, 0.9956), (-0.1299, 0.9144, 0.9926), (0.1299, 0.9144, 0.9926), (0.1086, 0.9563, 0.9615), (-0.1086, 0.9563, 0.9615), (-0.1086, 0.9615, 0.9563), (0.1086, 0.9615, 0.9563), (0.08722, 0.9926, 0.9144), (-0.08722, 0.9926, 0.9144), (-0.08722, 0.9956, 0.9091), (0.08722, 0.9956, 0.9091), (0.06731, 1.015, 0.861), (-0.06731, 1.015, 0.861), (-0.06731, 1.017, 0.8551), (0.06731, 1.017, 0.8551), (0.05, 1.025, 0.8037), (-0.05, 1.025, 0.8037), (0.8037, 0.1672, 1.025), (0.8037, -0.1672, 1.025), (0.8489, -0.1341, 1.018), (0.8552, 0.1498, 1.017), (0.8614, 0.1496, 1.015), (0.8551, -0.1344, 1.016), (0.8992, -0.1044, 0.9961), (0.9095, 0.1297, 0.9954), (0.9148, 0.1292, 0.9923), (0.9045, -0.1049, 0.993), (0.9445, -0.08006, 0.9612), (0.9567, 0.1078, 0.9612), (0.9612, 0.1073, 0.9567), (0.949, -0.08057, 0.9567), (0.9822, -0.06254, 0.9153), (0.9922, 0.08594, 0.9148), (0.9951, 0.08591, 0.91), (0.9851, -0.06257, 0.9105), (1.009, -0.05257, 0.8622), (1.015, 0.066, 0.862), (1.017, 0.06667, 0.8565), (1.011, -0.0519, 0.8568), (1.024, -0.05064, 0.8051), (1.024, 0.04936, 0.8051), (0.1672, -0.8037, 1.025), (-0.1672, -0.8037, 1.025), (-0.1499, -0.8551, 1.017), (0.1499, -0.8551, 1.017), (0.1499, -0.861, 1.015), (-0.1499, -0.861, 1.015), (-0.1299, -0.9091, 0.9956), (0.1299, -0.9091, 0.9956), (0.1299, -0.9144, 0.9926), (-0.1299, -0.9144, 0.9926), (-0.1086, -0.9563, 0.9615), (0.1086, -0.9563, 0.9615), (0.1086, -0.9615, 0.9563), (-0.1086, -0.9615, 0.9563), (-0.08722, -0.9926, 0.9144), (0.08722, -0.9926, 0.9144), (0.08722, -0.9956, 0.9091), (-0.08722, -0.9956, 0.9091), (-0.06731, -1.015, 0.861), (0.06731, -1.015, 0.861), (0.06731, -1.017, 0.8551), (-0.06731, -1.017, 0.8551), (-0.05, -1.025, 0.8037), (0.05, -1.025, 0.8037), (-0.8037, -0.1672, 1.025), (-0.8037, 0.1672, 1.025), (-0.8552, 0.1498, 1.017), (-0.8489, -0.1341, 1.018), (-0.8551, -0.1344, 1.016), (-0.8614, 0.1496, 1.015), (-0.9095, 0.1297, 0.9954), (-0.8992, -0.1044, 0.9961), (-0.9045, -0.1049, 0.993), (-0.9148, 0.1292, 0.9923), (-0.9567, 0.1078, 0.9612), (-0.9445, -0.08006, 0.9612), (-0.949, -0.08057, 0.9567), (-0.9612, 0.1073, 0.9567), (-0.9922, 0.08594, 0.9148), (-0.9822, -0.06254, 0.9153), (-0.9851, -0.06257, 0.9105), (-0.9951, 0.08591, 0.91), (-1.015, 0.066, 0.862), (-1.009, -0.05257, 0.8622), (-1.011, -0.0519, 0.8568), (-1.017, 0.06667, 0.8565), (-1.024, 0.04936, 0.8051), (-1.024, -0.05064, 0.8051), (-0.08431, 0.6, 1.025), (0.08431, 0.6, 1.025), (0.1672, 0.8, 1.025), (-0.1672, 0.8, 1.025), (0.6, 0.08431, 1.025), (0.6, -0.08431, 1.025), (0.8, -0.1672, 1.025), (0.8, 0.1672, 1.025), (0.08431, -0.6, 1.025), (-0.08431, -0.6, 1.025), (-0.1672, -0.8, 1.025), (0.1672, -0.8, 1.025), (-0.6, -0.08431, 1.025), (-0.6, 0.08431, 1.025), (-0.8, 0.1672, 1.025), (-0.8, -0.1672, 1.025), (-0.08431, -0.5771, 1.01), (0.08431, -0.5771, 1.01), (0.06324, -0.4271, 0.6691), (-0.06324, -0.4271, 0.6691), (0.08431, 0.5771, 1.01), (-0.08431, 0.5771, 1.01), (-0.06324, 0.4271, 0.6691), (0.06324, 0.4271, 0.6691), (-0.5771, 0.08431, 1.01), (-0.5771, -0.08431, 1.01), (-0.4271, -0.06324, 0.6691), (-0.4271, 0.06324, 0.6691), (0.5771, -0.08431, 1.01), (0.5771, 0.08431, 1.01), (0.4271, 0.06324, 0.6691), (0.4271, -0.06324, 0.6691)], [], [(120, 157, 954, 955), (945, 50, 54, 53), (50, 51, 55, 54), (51, 52, 56, 55), (53, 54, 58, 57), (54, 55, 59, 58), (55, 56, 60, 59), (57, 58, 79, 75), (58, 59, 83, 79), (59, 60, 61, 83), (338, 62, 66, 65), (62, 63, 67, 66), (63, 64, 68, 67), (65, 66, 70, 69), (66, 67, 71, 70), (67, 68, 72, 71), (69, 70, 56, 52), (70, 71, 60, 56), (71, 72, 61, 60), (418, 73, 77, 76), (73, 74, 78, 77), (74, 75, 79, 78), (76, 77, 81, 80), (77, 78, 82, 81), (78, 79, 83, 82), (80, 81, 68, 64), (81, 82, 72, 68), (82, 83, 61, 72), (337, 86, 90, 89), (86, 87, 91, 90), (87, 88, 92, 91), (89, 90, 94, 93), (90, 91, 95, 94), (91, 92, 96, 95), (93, 94, 115, 111), (94, 95, 119, 115), (95, 96, 97, 119), (944, 98, 102, 101), (98, 99, 103, 102), (99, 100, 104, 103), (101, 102, 106, 105), (102, 103, 107, 106), (103, 104, 108, 107), (105, 106, 92, 88), (106, 107, 96, 92), (107, 108, 97, 96), (416, 109, 113, 112), (109, 110, 114, 113), (110, 111, 115, 114), (112, 113, 117, 116), (113, 114, 118, 117), (114, 115, 119, 118), (116, 117, 104, 100), (117, 118, 108, 104), (118, 119, 97, 108), (947, 122, 126, 125), (122, 123, 127, 126), (123, 124, 128, 127), (125, 126, 130, 129), (126, 127, 131, 130), (127, 128, 132, 131), (129, 130, 151, 147), (130, 131, 155, 151), (131, 132, 133, 155), (342, 134, 138, 137), (134, 135, 139, 138), (135, 136, 140, 139), (137, 138, 142, 141), (138, 139, 143, 142), (139, 140, 144, 143), (141, 142, 128, 124), (142, 143, 132, 128), (143, 144, 133, 132), (422, 145, 149, 148), (145, 146, 150, 149), (146, 147, 151, 150), (148, 149, 153, 152), (149, 150, 154, 153), (150, 151, 155, 154), (152, 153, 140, 136), (153, 154, 144, 140), (154, 155, 133, 144), (341, 158, 162, 161), (158, 159, 163, 162), (159, 160, 164, 163), (161, 162, 166, 165), (162, 163, 167, 166), (163, 164, 168, 167), (165, 166, 187, 183), (166, 167, 191, 187), (167, 168, 169, 191), (946, 170, 174, 173), (170, 171, 175, 174), (171, 172, 176, 175), (173, 174, 178, 177), (174, 175, 179, 178), (175, 176, 180, 179), (177, 178, 164, 160), (178, 179, 168, 164), (179, 180, 169, 168), (420, 181, 185, 184), (181, 182, 186, 185), (182, 183, 187, 186), (184, 185, 189, 188), (185, 186, 190, 189), (186, 187, 191, 190), (188, 189, 176, 172), (189, 190, 180, 176), (190, 191, 169, 180), (949, 194, 198, 197), (194, 195, 199, 198), (195, 196, 200, 199), (197, 198, 202, 201), (198, 199, 203, 202), (199, 200, 204, 203), (201, 202, 223, 219), (202, 203, 227, 223), (203, 204, 205, 227), (346, 206, 210, 209), (206, 207, 211, 210), (207, 208, 212, 211), (209, 210, 214, 213), (210, 211, 215, 214), (211, 212, 216, 215), (213, 214, 200, 196), (214, 215, 204, 200), (215, 216, 205, 204), (426, 217, 221, 220), (217, 218, 222, 221), (218, 219, 223, 222), (220, 221, 225, 224), (221, 222, 226, 225), (222, 223, 227, 226), (224, 225, 212, 208), (225, 226, 216, 212), (226, 227, 205, 216), (345, 230, 234, 233), (230, 231, 235, 234), (231, 232, 236, 235), (233, 234, 238, 237), (234, 235, 239, 238), (235, 236, 240, 239), (237, 238, 259, 255), (238, 239, 263, 259), (239, 240, 241, 263), (948, 242, 246, 245), (242, 243, 247, 246), (243, 244, 248, 247), (245, 246, 250, 249), (246, 247, 251, 250), (247, 248, 252, 251), (249, 250, 236, 232), (250, 251, 240, 236), (251, 252, 241, 240), (424, 253, 257, 256), (253, 254, 258, 257), (254, 255, 259, 258), (256, 257, 261, 260), (257, 258, 262, 261), (258, 259, 263, 262), (260, 261, 248, 244), (261, 262, 252, 248), (262, 263, 241, 252), (951, 266, 270, 269), (266, 267, 271, 270), (267, 268, 272, 271), (269, 270, 274, 273), (270, 271, 275, 274), (271, 272, 276, 275), (273, 274, 295, 291), (274, 275, 299, 295), (275, 276, 277, 299), (350, 278, 282, 281), (278, 279, 283, 282), (279, 280, 284, 283), (281, 282, 286, 285), (282, 283, 287, 286), (283, 284, 288, 287), (285, 286, 272, 268), (286, 287, 276, 272), (287, 288, 277, 276), (430, 289, 293, 292), (289, 290, 294, 293), (290, 291, 295, 294), (292, 293, 297, 296), (293, 294, 298, 297), (294, 295, 299, 298), (296, 297, 284, 280), (297, 298, 288, 284), (298, 299, 277, 288), (349, 302, 306, 305), (302, 303, 307, 306), (303, 304, 308, 307), (305, 306, 310, 309), (306, 307, 311, 310), (307, 308, 312, 311), (309, 310, 331, 327), (310, 311, 335, 331), (311, 312, 313, 335), (950, 314, 318, 317), (314, 315, 319, 318), (315, 316, 320, 319), (317, 318, 322, 321), (318, 319, 323, 322), (319, 320, 324, 323), (321, 322, 308, 304), (322, 323, 312, 308), (323, 324, 313, 312), (428, 325, 329, 328), (325, 326, 330, 329), (326, 327, 331, 330), (328, 329, 333, 332), (329, 330, 334, 333), (330, 331, 335, 334), (332, 333, 320, 316), (333, 334, 324, 320), (334, 335, 313, 324), (336, 337, 89, 1), (1, 89, 93, 2), (2, 93, 111, 3), (3, 111, 110, 4), (4, 110, 109, 5), (5, 109, 416, 417), (944, 945, 53, 98), (98, 53, 57, 99), (99, 57, 75, 100), (100, 75, 74, 116), (116, 74, 73, 112), (112, 73, 418, 416), (338, 339, 11, 62), (62, 11, 10, 63), (63, 10, 9, 64), (64, 9, 8, 80), (80, 8, 7, 76), (76, 7, 419, 418), (340, 341, 161, 13), (13, 161, 165, 14), (14, 165, 183, 15), (15, 183, 182, 16), (16, 182, 181, 17), (17, 181, 420, 421), (946, 947, 125, 170), (170, 125, 129, 171), (171, 129, 147, 172), (172, 147, 146, 188), (188, 146, 145, 184), (184, 145, 422, 420), (342, 343, 23, 134), (134, 23, 22, 135), (135, 22, 21, 136), (136, 21, 20, 152), (152, 20, 19, 148), (148, 19, 423, 422), (344, 345, 233, 25), (25, 233, 237, 26), (26, 237, 255, 27), (27, 255, 254, 28), (28, 254, 253, 29), (29, 253, 424, 425), (948, 949, 197, 242), (242, 197, 201, 243), (243, 201, 219, 244), (244, 219, 218, 260), (260, 218, 217, 256), (256, 217, 426, 424), (346, 347, 35, 206), (206, 35, 34, 207), (207, 34, 33, 208), (208, 33, 32, 224), (224, 32, 31, 220), (220, 31, 427, 426), (348, 349, 305, 37), (37, 305, 309, 38), (38, 309, 327, 39), (39, 327, 326, 40), (40, 326, 325, 41), (41, 325, 428, 429), (950, 951, 269, 314), (314, 269, 273, 315), (315, 273, 291, 316), (316, 291, 290, 332), (332, 290, 289, 328), (328, 289, 430, 428), (350, 351, 47, 278), (278, 47, 46, 279), (279, 46, 45, 280), (280, 45, 44, 296), (296, 44, 43, 292), (292, 43, 431, 430), (336, 1, 2, 3, 4, 5, 417, 419, 7, 8, 9, 10, 11, 339, 340, 13, 14, 15, 16, 17, 421, 423, 19, 20, 21, 22, 23, 343, 344, 25, 26, 27, 28, 29, 425, 427, 31, 32, 33, 34, 35, 347, 348, 37, 38, 39, 40, 41, 429, 431, 43, 44, 45, 46, 47, 351), (0, 84, 337, 336), (49, 6, 339, 338), (12, 156, 341, 340), (121, 18, 343, 342), (24, 228, 345, 344), (193, 30, 347, 346), (36, 300, 349, 348), (265, 42, 351, 350), (84, 265, 350, 337), (156, 49, 338, 341), (228, 121, 342, 345), (300, 193, 346, 349), (42, 0, 336, 351), (6, 12, 340, 339), (18, 24, 344, 343), (30, 36, 348, 347), (6, 361, 367, 12), (12, 367, 369, 370, 371, 372, 373, 368, 353, 156), (156, 353, 352, 49), (49, 352, 360, 362, 363, 364, 365, 366, 361, 6), (42, 382, 374, 0), (354, 375, 381, 355), (265, 355, 381, 383, 384, 385, 386, 387, 382, 42), (84, 354, 355, 265), (18, 403, 409, 24), (24, 409, 411, 412, 413, 414, 415, 410, 357, 228), (228, 357, 356, 121), (121, 356, 402, 404, 405, 406, 407, 408, 403, 18), (30, 389, 395, 36), (36, 395, 397, 398, 399, 400, 401, 396, 359, 300), (300, 359, 358, 193), (193, 358, 388, 390, 391, 392, 393, 394, 389, 30), (360, 368, 373, 362), (362, 373, 372, 363), (363, 372, 371, 364), (364, 371, 370, 365), (365, 370, 369, 366), (366, 369, 367, 361), (360, 352, 353, 368), (381, 375, 380, 383), (383, 380, 379, 384), (384, 379, 378, 385), (385, 378, 377, 386), (386, 377, 376, 387), (387, 376, 374, 382), (0, 374, 376, 377, 378, 379, 380, 375, 354, 84), (388, 396, 401, 390), (390, 401, 400, 391), (391, 400, 399, 392), (392, 399, 398, 393), (393, 398, 397, 394), (394, 397, 395, 389), (388, 358, 359, 396), (402, 410, 415, 404), (404, 415, 414, 405), (405, 414, 413, 406), (406, 413, 412, 407), (407, 412, 411, 408), (408, 411, 409, 403), (402, 356, 357, 410), (432, 433, 417, 416), (434, 432, 416, 418), (435, 434, 418, 419), (436, 437, 421, 420), (438, 436, 420, 422), (439, 438, 422, 423), (440, 441, 425, 424), (442, 440, 424, 426), (443, 442, 426, 427), (444, 445, 429, 428), (446, 444, 428, 430), (447, 446, 430, 431), (433, 435, 419, 417), (437, 439, 423, 421), (441, 443, 427, 425), (445, 447, 431, 429), (449, 690, 699, 454), (497, 698, 684, 502), (455, 703, 694, 496), (461, 670, 679, 466), (509, 678, 664, 514), (467, 683, 674, 508), (473, 630, 639, 478), (521, 638, 624, 526), (479, 643, 634, 520), (485, 650, 659, 490), (533, 658, 644, 538), (491, 663, 654, 532), (504, 503, 448, 450, 433, 432), (516, 515, 460, 462, 437, 436), (528, 527, 472, 474, 441, 440), (540, 539, 484, 486, 445, 444), (474, 473, 478, 480, 443, 441), (534, 533, 538, 540, 444, 446), (539, 648, 653, 484), (480, 479, 520, 522, 442, 443), (486, 485, 490, 492, 447, 445), (498, 497, 502, 504, 432, 434), (492, 491, 532, 534, 446, 447), (462, 461, 466, 468, 439, 437), (522, 521, 526, 528, 440, 442), (527, 628, 633, 472), (468, 467, 508, 510, 438, 439), (450, 449, 454, 456, 435, 433), (510, 509, 514, 516, 436, 438), (515, 668, 673, 460), (456, 455, 496, 498, 434, 435), (448, 451, 450), (451, 452, 450), (452, 453, 450), (453, 449, 450), (454, 457, 456), (457, 458, 456), (458, 459, 456), (459, 455, 456), (460, 463, 462), (463, 464, 462), (464, 465, 462), (465, 461, 462), (466, 469, 468), (469, 470, 468), (470, 471, 468), (471, 467, 468), (472, 475, 474), (475, 476, 474), (476, 477, 474), (477, 473, 474), (478, 481, 480), (481, 482, 480), (482, 483, 480), (483, 479, 480), (484, 487, 486), (487, 488, 486), (488, 489, 486), (489, 485, 486), (490, 493, 492), (493, 494, 492), (494, 495, 492), (495, 491, 492), (496, 499, 498), (499, 500, 498), (500, 501, 498), (501, 497, 498), (502, 505, 504), (505, 506, 504), (506, 507, 504), (507, 503, 504), (508, 511, 510), (511, 512, 510), (512, 513, 510), (513, 509, 510), (514, 517, 516), (517, 518, 516), (518, 519, 516), (519, 515, 516), (520, 523, 522), (523, 524, 522), (524, 525, 522), (525, 521, 522), (526, 529, 528), (529, 530, 528), (530, 531, 528), (531, 527, 528), (532, 535, 534), (535, 536, 534), (536, 537, 534), (537, 533, 534), (538, 541, 540), (541, 542, 540), (542, 543, 540), (543, 539, 540), (526, 624, 625, 529), (529, 625, 626, 530), (530, 626, 627, 531), (531, 627, 628, 527), (630, 473, 477, 629), (629, 477, 476, 631), (631, 476, 475, 632), (632, 475, 472, 633), (520, 634, 635, 523), (523, 635, 636, 524), (524, 636, 637, 525), (525, 637, 638, 521), (478, 639, 640, 481), (481, 640, 641, 482), (482, 641, 642, 483), (483, 642, 643, 479), (538, 644, 645, 541), (541, 645, 646, 542), (542, 646, 647, 543), (543, 647, 648, 539), (650, 485, 489, 649), (649, 489, 488, 651), (651, 488, 487, 652), (652, 487, 484, 653), (532, 654, 655, 535), (535, 655, 656, 536), (536, 656, 657, 537), (537, 657, 658, 533), (490, 659, 660, 493), (493, 660, 661, 494), (494, 661, 662, 495), (495, 662, 663, 491), (514, 664, 665, 517), (517, 665, 666, 518), (518, 666, 667, 519), (519, 667, 668, 515), (670, 461, 465, 669), (669, 465, 464, 671), (671, 464, 463, 672), (672, 463, 460, 673), (508, 674, 675, 511), (511, 675, 676, 512), (512, 676, 677, 513), (513, 677, 678, 509), (466, 679, 680, 469), (469, 680, 681, 470), (470, 681, 682, 471), (471, 682, 683, 467), (502, 684, 685, 505), (505, 685, 686, 506), (506, 686, 687, 507), (507, 687, 688, 503), (690, 449, 453, 689), (689, 453, 452, 691), (691, 452, 451, 692), (692, 451, 448, 693), (496, 694, 695, 499), (499, 695, 696, 500), (500, 696, 697, 501), (501, 697, 698, 497), (454, 699, 700, 457), (457, 700, 701, 458), (458, 701, 702, 459), (459, 702, 703, 455), (503, 688, 693, 448), (550, 553, 625, 624), (553, 552, 626, 625), (552, 551, 627, 626), (551, 549, 628, 627), (546, 544, 630, 629), (547, 546, 629, 631), (548, 547, 631, 632), (545, 548, 632, 633), (555, 558, 635, 634), (558, 557, 636, 635), (557, 556, 637, 636), (556, 554, 638, 637), (560, 563, 640, 639), (563, 562, 641, 640), (562, 561, 642, 641), (561, 559, 643, 642), (570, 573, 645, 644), (573, 572, 646, 645), (572, 571, 647, 646), (571, 569, 648, 647), (566, 564, 650, 649), (567, 566, 649, 651), (568, 567, 651, 652), (565, 568, 652, 653), (575, 578, 655, 654), (578, 577, 656, 655), (577, 576, 657, 656), (576, 574, 658, 657), (580, 583, 660, 659), (583, 582, 661, 660), (582, 581, 662, 661), (581, 579, 663, 662), (590, 593, 665, 664), (593, 592, 666, 665), (592, 591, 667, 666), (591, 589, 668, 667), (586, 584, 670, 669), (587, 586, 669, 671), (588, 587, 671, 672), (585, 588, 672, 673), (595, 598, 675, 674), (598, 597, 676, 675), (597, 596, 677, 676), (596, 594, 678, 677), (600, 603, 680, 679), (603, 602, 681, 680), (602, 601, 682, 681), (601, 599, 683, 682), (610, 613, 685, 684), (613, 612, 686, 685), (612, 611, 687, 686), (611, 609, 688, 687), (606, 604, 690, 689), (607, 606, 689, 691), (608, 607, 691, 692), (605, 608, 692, 693), (615, 618, 695, 694), (618, 617, 696, 695), (617, 616, 697, 696), (616, 614, 698, 697), (620, 623, 700, 699), (623, 622, 701, 700), (622, 621, 702, 701), (621, 619, 703, 702), (609, 605, 693, 688), (604, 620, 699, 690), (619, 615, 694, 703), (589, 585, 673, 668), (584, 600, 679, 670), (599, 595, 674, 683), (549, 545, 633, 628), (544, 560, 639, 630), (559, 555, 634, 643), (569, 565, 653, 648), (564, 580, 659, 650), (579, 575, 654, 663), (614, 610, 684, 698), (594, 590, 664, 678), (554, 550, 624, 638), (574, 570, 644, 658), (566, 784, 785, 564), (567, 786, 784, 566), (568, 787, 786, 567), (565, 788, 787, 568), (569, 789, 788, 565), (571, 790, 789, 569), (572, 791, 790, 571), (573, 792, 791, 572), (570, 793, 792, 573), (574, 794, 793, 570), (576, 795, 794, 574), (577, 796, 795, 576), (578, 797, 796, 577), (575, 798, 797, 578), (579, 799, 798, 575), (581, 800, 799, 579), (582, 801, 800, 581), (583, 802, 801, 582), (580, 803, 802, 583), (564, 785, 803, 580), (586, 804, 805, 584), (587, 806, 804, 586), (588, 807, 806, 587), (585, 808, 807, 588), (589, 809, 808, 585), (591, 810, 809, 589), (592, 811, 810, 591), (593, 812, 811, 592), (590, 813, 812, 593), (594, 814, 813, 590), (596, 815, 814, 594), (597, 816, 815, 596), (598, 817, 816, 597), (595, 818, 817, 598), (599, 819, 818, 595), (601, 820, 819, 599), (602, 821, 820, 601), (603, 822, 821, 602), (600, 823, 822, 603), (584, 805, 823, 600), (546, 824, 825, 544), (547, 826, 824, 546), (548, 827, 826, 547), (545, 828, 827, 548), (549, 829, 828, 545), (551, 830, 829, 549), (552, 831, 830, 551), (553, 832, 831, 552), (550, 833, 832, 553), (554, 834, 833, 550), (556, 835, 834, 554), (557, 836, 835, 556), (558, 837, 836, 557), (555, 838, 837, 558), (559, 839, 838, 555), (561, 840, 839, 559), (562, 841, 840, 561), (563, 842, 841, 562), (560, 843, 842, 563), (544, 825, 843, 560), (606, 844, 845, 604), (607, 846, 844, 606), (608, 847, 846, 607), (605, 848, 847, 608), (609, 849, 848, 605), (611, 850, 849, 609), (612, 851, 850, 611), (613, 852, 851, 612), (610, 853, 852, 613), (614, 854, 853, 610), (616, 855, 854, 614), (617, 856, 855, 616), (618, 857, 856, 617), (615, 858, 857, 618), (619, 859, 858, 615), (621, 860, 859, 619), (622, 861, 860, 621), (623, 862, 861, 622), (620, 863, 862, 623), (604, 845, 863, 620), (705, 704, 785, 784), (706, 705, 784, 786), (707, 706, 786, 787), (708, 707, 787, 788), (709, 708, 788, 789), (710, 709, 789, 790), (711, 710, 790, 791), (712, 711, 791, 792), (713, 712, 792, 793), (714, 713, 793, 794), (715, 714, 794, 795), (716, 715, 795, 796), (717, 716, 796, 797), (718, 717, 797, 798), (719, 718, 798, 799), (720, 719, 799, 800), (721, 720, 800, 801), (722, 721, 801, 802), (723, 722, 802, 803), (704, 723, 803, 785), (725, 724, 805, 804), (726, 725, 804, 806), (727, 726, 806, 807), (728, 727, 807, 808), (729, 728, 808, 809), (730, 729, 809, 810), (731, 730, 810, 811), (732, 731, 811, 812), (733, 732, 812, 813), (734, 733, 813, 814), (735, 734, 814, 815), (736, 735, 815, 816), (737, 736, 816, 817), (738, 737, 817, 818), (739, 738, 818, 819), (740, 739, 819, 820), (741, 740, 820, 821), (742, 741, 821, 822), (743, 742, 822, 823), (724, 743, 823, 805), (745, 744, 825, 824), (746, 745, 824, 826), (747, 746, 826, 827), (748, 747, 827, 828), (749, 748, 828, 829), (750, 749, 829, 830), (751, 750, 830, 831), (752, 751, 831, 832), (753, 752, 832, 833), (754, 753, 833, 834), (755, 754, 834, 835), (756, 755, 835, 836), (757, 756, 836, 837), (758, 757, 837, 838), (759, 758, 838, 839), (760, 759, 839, 840), (761, 760, 840, 841), (762, 761, 841, 842), (763, 762, 842, 843), (744, 763, 843, 825), (765, 764, 845, 844), (766, 765, 844, 846), (767, 766, 846, 847), (768, 767, 847, 848), (769, 768, 848, 849), (770, 769, 849, 850), (771, 770, 850, 851), (772, 771, 851, 852), (773, 772, 852, 853), (774, 773, 853, 854), (775, 774, 854, 855), (776, 775, 855, 856), (777, 776, 856, 857), (778, 777, 857, 858), (779, 778, 858, 859), (780, 779, 859, 860), (781, 780, 860, 861), (782, 781, 861, 862), (783, 782, 862, 863), (764, 783, 863, 845), (864, 865, 866, 867, 868, 869, 870, 871, 872, 873, 874, 875, 876, 877, 878, 879, 880, 881, 882, 883), (705, 865, 864, 704), (706, 866, 865, 705), (707, 867, 866, 706), (708, 868, 867, 707), (709, 869, 868, 708), (710, 870, 869, 709), (711, 871, 870, 710), (712, 872, 871, 711), (713, 873, 872, 712), (714, 874, 873, 713), (715, 875, 874, 714), (716, 876, 875, 715), (717, 877, 876, 716), (718, 878, 877, 717), (719, 879, 878, 718), (720, 880, 879, 719), (721, 881, 880, 720), (722, 882, 881, 721), (723, 883, 882, 722), (704, 864, 883, 723), (884, 885, 886, 887, 888, 889, 890, 891, 892, 893, 894, 895, 896, 897, 898, 899, 900, 901, 902, 903), (725, 885, 884, 724), (726, 886, 885, 725), (727, 887, 886, 726), (728, 888, 887, 727), (729, 889, 888, 728), (730, 890, 889, 729), (731, 891, 890, 730), (732, 892, 891, 731), (733, 893, 892, 732), (734, 894, 893, 733), (735, 895, 894, 734), (736, 896, 895, 735), (737, 897, 896, 736), (738, 898, 897, 737), (739, 899, 898, 738), (740, 900, 899, 739), (741, 901, 900, 740), (742, 902, 901, 741), (743, 903, 902, 742), (724, 884, 903, 743), (904, 905, 906, 907, 908, 909, 910, 911, 912, 913, 914, 915, 916, 917, 918, 919, 920, 921, 922, 923), (745, 905, 904, 744), (746, 906, 905, 745), (747, 907, 906, 746), (748, 908, 907, 747), (749, 909, 908, 748), (750, 910, 909, 749), (751, 911, 910, 750), (752, 912, 911, 751), (753, 913, 912, 752), (754, 914, 913, 753), (755, 915, 914, 754), (756, 916, 915, 755), (757, 917, 916, 756), (758, 918, 917, 757), (759, 919, 918, 758), (760, 920, 919, 759), (761, 921, 920, 760), (762, 922, 921, 761), (763, 923, 922, 762), (744, 904, 923, 763), (924, 925, 926, 927, 928, 929, 930, 931, 932, 933, 934, 935, 936, 937, 938, 939, 940, 941, 942, 943), (765, 925, 924, 764), (766, 926, 925, 765), (767, 927, 926, 766), (768, 928, 927, 767), (769, 929, 928, 768), (770, 930, 929, 769), (771, 931, 930, 770), (772, 932, 931, 771), (773, 933, 932, 772), (774, 934, 933, 773), (775, 935, 934, 774), (776, 936, 935, 775), (777, 937, 936, 776), (778, 938, 937, 777), (779, 939, 938, 778), (780, 940, 939, 779), (781, 941, 940, 780), (782, 942, 941, 781), (783, 943, 942, 782), (764, 924, 943, 783), (85, 48, 945, 944), (157, 120, 947, 946), (229, 192, 949, 948), (301, 264, 951, 950), (953, 952, 959, 958, 957, 956, 955, 954), (192, 229, 956, 957), (48, 85, 952, 953), (264, 301, 958, 959), (960, 961, 962, 963), (944, 961, 960, 951), (101, 962, 961, 944), (266, 963, 962, 101), (951, 960, 963, 266), (964, 965, 966, 967), (101, 965, 964, 266), (105, 966, 965, 101), (267, 967, 966, 105), (266, 964, 967, 267), (968, 969, 970, 971), (105, 969, 968, 267), (88, 970, 969, 105), (268, 971, 970, 88), (267, 968, 971, 268), (972, 973, 974, 975), (88, 973, 972, 268), (87, 974, 973, 88), (285, 975, 974, 87), (268, 972, 975, 285), (976, 977, 978, 979), (87, 977, 976, 285), (86, 978, 977, 87), (281, 979, 978, 86), (285, 976, 979, 281), (980, 981, 982, 983), (86, 981, 980, 281), (337, 982, 981, 86), (350, 983, 982, 337), (281, 980, 983, 350), (984, 985, 986, 987), (946, 985, 984, 945), (173, 986, 985, 946), (50, 987, 986, 173), (945, 984, 987, 50), (988, 989, 990, 991), (173, 989, 988, 50), (177, 990, 989, 173), (51, 991, 990, 177), (50, 988, 991, 51), (992, 993, 994, 995), (177, 993, 992, 51), (160, 994, 993, 177), (52, 995, 994, 160), (51, 992, 995, 52), (996, 997, 998, 999), (160, 997, 996, 52), (159, 998, 997, 160), (69, 999, 998, 159), (52, 996, 999, 69), (1000, 1001, 1002, 1003), (159, 1001, 1000, 69), (158, 1002, 1001, 159), (65, 1003, 1002, 158), (69, 1000, 1003, 65), (1004, 1005, 1006, 1007), (158, 1005, 1004, 65), (341, 1006, 1005, 158), (338, 1007, 1006, 341), (65, 1004, 1007, 338), (1008, 1009, 1010, 1011), (948, 1009, 1008, 947), (245, 1010, 1009, 948), (122, 1011, 1010, 245), (947, 1008, 1011, 122), (1012, 1013, 1014, 1015), (245, 1013, 1012, 122), (249, 1014, 1013, 245), (123, 1015, 1014, 249), (122, 1012, 1015, 123), (1016, 1017, 1018, 1019), (249, 1017, 1016, 123), (232, 1018, 1017, 249), (124, 1019, 1018, 232), (123, 1016, 1019, 124), (1020, 1021, 1022, 1023), (232, 1021, 1020, 124), (231, 1022, 1021, 232), (141, 1023, 1022, 231), (124, 1020, 1023, 141), (1024, 1025, 1026, 1027), (231, 1025, 1024, 141), (230, 1026, 1025, 231), (137, 1027, 1026, 230), (141, 1024, 1027, 137), (1028, 1029, 1030, 1031), (230, 1029, 1028, 137), (345, 1030, 1029, 230), (342, 1031, 1030, 345), (137, 1028, 1031, 342), (1032, 1033, 1034, 1035), (950, 1033, 1032, 949), (317, 1034, 1033, 950), (194, 1035, 1034, 317), (949, 1032, 1035, 194), (1036, 1037, 1038, 1039), (317, 1037, 1036, 194), (321, 1038, 1037, 317), (195, 1039, 1038, 321), (194, 1036, 1039, 195), (1040, 1041, 1042, 1043), (321, 1041, 1040, 195), (304, 1042, 1041, 321), (196, 1043, 1042, 304), (195, 1040, 1043, 196), (1044, 1045, 1046, 1047), (304, 1045, 1044, 196), (303, 1046, 1045, 304), (213, 1047, 1046, 303), (196, 1044, 1047, 213), (1048, 1049, 1050, 1051), (303, 1049, 1048, 213), (302, 1050, 1049, 303), (209, 1051, 1050, 302), (213, 1048, 1051, 209), (1052, 1053, 1054, 1055), (302, 1053, 1052, 209), (349, 1054, 1053, 302), (346, 1055, 1054, 349), (209, 1052, 1055, 346), (1056, 1057, 1058, 1059), (85, 1057, 1056, 264), (944, 1058, 1057, 85), (951, 1059, 1058, 944), (264, 1056, 1059, 951), (1060, 1061, 1062, 1063), (157, 1061, 1060, 48), (946, 1062, 1061, 157), (945, 1063, 1062, 946), (48, 1060, 1063, 945), (1064, 1065, 1066, 1067), (229, 1065, 1064, 120), (948, 1066, 1065, 229), (947, 1067, 1066, 948), (120, 1064, 1067, 947), (1068, 1069, 1070, 1071), (301, 1069, 1068, 192), (950, 1070, 1069, 301), (949, 1071, 1070, 950), (192, 1068, 1071, 949), (1072, 1073, 1074, 1075), (120, 1073, 1072, 229), (955, 1074, 1073, 120), (956, 1075, 1074, 955), (229, 1072, 1075, 956), (1076, 1077, 1078, 1079), (264, 1077, 1076, 85), (959, 1078, 1077, 264), (952, 1079, 1078, 959), (85, 1076, 1079, 952), (1080, 1081, 1082, 1083), (192, 1081, 1080, 301), (957, 1082, 1081, 192), (958, 1083, 1082, 957), (301, 1080, 1083, 958), (1084, 1085, 1086, 1087), (48, 1085, 1084, 157), (953, 1086, 1085, 48), (954, 1087, 1086, 953), (157, 1084, 1087, 954)])
me_cube.polygons.foreach_set('use_smooth', [True] * 1018)
me_cube.materials.append(mat_material)
me_cube.use_remesh_preserve_volume = False
me_cube.use_remesh_preserve_attributes = False
me_cube.use_mirror_vertex_groups = False
me_cube.update()

# ---- objects
ob_icosphere = bpy.data.objects.new('Icosphere', me_icosphere)
ob_laserdroid = bpy.data.objects.new('LaserDroid', me_cube)

# ---- transforms, parenting, visibility, modifiers, constraints
ob_icosphere.location = (0.0, 0.0, 0.9)
ob_icosphere.scale = (0.25, 0.25, 0.25)
ob_icosphere.lineart.crease_threshold = 0.0
ob_laserdroid.location = (0.0, 0.0, 0.0)
ob_laserdroid.lock_rotations_4d = False
ob_laserdroid.empty_display_type = 'ARROWS'
ob_laserdroid.lineart.crease_threshold = 0.0
_m = ob_laserdroid.modifiers.new('EdgeSplit', 'EDGE_SPLIT')

# ---- collection membership
col_collection_1.objects.link(ob_icosphere)
col_collection_1.objects.link(ob_laserdroid)

# ---- scene / render settings (as saved in the file)
scene.frame_start = 1; scene.frame_end = 250; scene.frame_set(1)
scene.render.engine = 'BLENDER_EEVEE_NEXT'
scene.render.resolution_percentage = 50
scene.render.dither_intensity = 0.0
scene.cycles.use_denoising = False
scene.cycles.samples = 128
scene.cycles.sampling_pattern = 'TABULATED_SOBOL'
scene.cycles.light_sampling_threshold = 0.0
scene.cycles.use_adaptive_sampling = False
scene.cycles.use_light_tree = False
scene.cycles.blur_glossy = 0.0
scene.cycles.sample_clamp_indirect = 0.0
scene.view_settings.view_transform = 'Standard'
bpy.context.view_layer.update()

# ---- added for rendering (the .blend has no active camera and no usable light): camera, sun
cam_auto = bpy.data.cameras.new('AutoCamera')
cam_auto.lens = 50.0
cam_auto.sensor_width = 36.0
cam_auto.clip_end = 1000.0
ob_auto_camera = bpy.data.objects.new('AutoCamera', cam_auto)
scene.collection.objects.link(ob_auto_camera)
ob_auto_camera.location = (6.83806, -8.20567, 5.54545)
ob_auto_camera.rotation_euler = (1.09748, -7.21219e-08, 0.694738)
scene.camera = ob_auto_camera
light_auto_sun = bpy.data.lights.new('AutoSun', 'SUN')
light_auto_sun.energy = 3.0
light_auto_sun.angle = 0.0523599
ob_auto_sun = bpy.data.objects.new('AutoSun', light_auto_sun)
scene.collection.objects.link(ob_auto_sun)
ob_auto_sun.rotation_euler = (0.872665, 0.174533, 0.523599)
bpy.context.view_layer.update()

